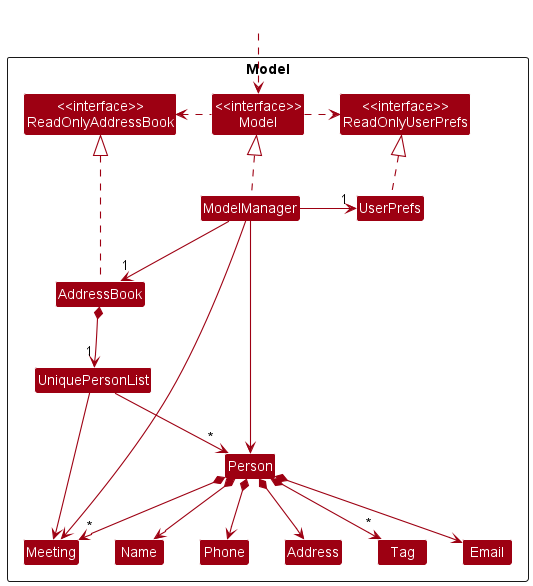

The diagram above was rendered by PlantUML. Its source (embedded in the PNG):
@startuml
!include style.puml
skinparam arrowThickness 1.1
skinparam arrowColor MODEL_COLOR
skinparam classBackgroundColor MODEL_COLOR

Package Model <<Rectangle>>{
Class "<<interface>>\nReadOnlyAddressBook" as ReadOnlyAddressBook
Class "<<interface>>\nReadOnlyUserPrefs" as ReadOnlyUserPrefs
Class "<<interface>>\nModel" as Model
Class AddressBook
Class ModelManager
Class UserPrefs

Class UniquePersonList
Class Person
Class Address
Class Email
Class Name
Class Phone
Class Tag
Class Meeting

}

Class HiddenOutside #FFFFFF
HiddenOutside ..> Model

AddressBook .up.|> ReadOnlyAddressBook

ModelManager .up.|> Model
Model .right.> ReadOnlyUserPrefs
Model .left.> ReadOnlyAddressBook
ModelManager --> "1" AddressBook
ModelManager -right-> "1" UserPrefs
UserPrefs .up.|> ReadOnlyUserPrefs

AddressBook *--> "1" UniquePersonList
UniquePersonList --> "~* " Person

Person *--> Name
Person *--> Phone
Person *--> Email
Person *--> Address
Person *--> "*" Tag
Person *--> "*" Meeting

Name -[hidden]right-> Phone
Phone -[hidden]right-> Address
Address -[hidden]right-> Email

ModelManager --> Person
ModelManager --> Meeting

UniquePersonList --> Meeting


@enduml